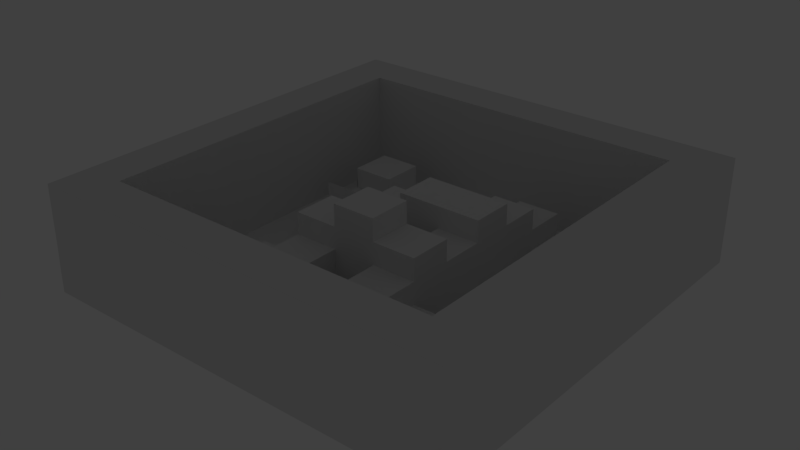 # Source: level_three.blend  (saved by Blender 2.67.0; exported with 4.5.12 LTS)
import bpy
from mathutils import Matrix  # noqa: F401  (used for matrix-valued properties, if any)

bpy.ops.wm.read_factory_settings(use_empty=True)
scene = bpy.context.scene
scene.name = 'Scene'

# ---- collections
col_collection_1 = bpy.data.collections.new('Collection 1'); scene.collection.children.link(col_collection_1)

# ---- world
world_world = bpy.data.worlds.new('World'); scene.world = world_world
world_world.color = (0.05088, 0.05088, 0.05088)
world_world.use_sun_shadow = False
world_world.sun_shadow_jitter_overblur = 0.0
world_world.cycles.sampling_method = 'MANUAL'
world_world.cycles.sample_map_resolution = 256

# ---- lights
light_lamp = bpy.data.lights.new('Lamp', 'POINT')
light_lamp.transmission_factor = 0.0
light_lamp.cutoff_distance = 30.0
light_lamp.energy = 100.0
light_lamp.shadow_buffer_clip_start = 1.001
light_lamp.shadow_soft_size = 0.1
light_lamp.shadow_maximum_resolution = 0.006
light_lamp.use_absolute_resolution = True
light_lamp.cycles.use_multiple_importance_sampling = False

# ---- meshes
me_plane = bpy.data.meshes.new('Plane')
me_plane.from_pydata([(1.0, -1.0, 0.0), (-1.0, -1.0, 0.0), (1.0, 1.0, 0.0), (-1.0, 1.0, 0.0), (0.8, -1.0, 0.0), (0.6, -1.0, 0.0), (0.4, -1.0, 0.0), (0.2, -1.0, 0.0), (0.0, -1.0, 0.0), (-0.2, -1.0, 0.0), (-0.4, -1.0, 0.0), (-0.6, -1.0, 0.0), (-0.8, -1.0, 0.0), (0.8, 1.0, 0.0), (0.6, 1.0, 0.0), (0.4, 1.0, 0.0), (0.2, 1.0, 0.0), (0.0, 1.0, 0.0), (-0.2, 1.0, 0.0), (-0.4, 1.0, 0.0), (-0.6, 1.0, 0.0), (-0.8, 1.0, 0.0), (1.0, -0.8, 0.0), (1.0, -0.6, 0.0), (1.0, -0.4, 0.0), (1.0, -0.2, 0.0), (1.0, 0.0, 0.0), (1.0, 0.2, 0.0), (1.0, 0.4, 0.0), (1.0, 0.6, 0.0), (1.0, 0.8, 0.0), (-1.0, 0.8, 0.0), (-1.0, 0.6, 0.0), (-1.0, 0.4, 0.0), (-1.0, 0.2, 0.0), (-1.0, 0.0, 0.0), (-1.0, -0.2, 0.0), (-1.0, -0.4, 0.0), (-1.0, -0.6, 0.0), (-1.0, -0.8, 0.0), (-0.8, -0.8, 0.0), (-0.8, -0.6, 0.0), (-0.8, -0.4, 0.0), (-0.8, -0.2, 0.0), (-0.8, 0.0, 0.0), (-0.8, 0.2, 0.0), (-0.8, 0.4, 0.0), (-0.8, 0.6, 0.0), (-0.8, 0.8, 0.0), (-0.6, -0.8, 0.0), (-0.6, -0.6, 0.0), (-0.6, -0.4, 0.0), (-0.6, -0.2, 0.0), (-0.6, 0.0, 0.0), (-0.6, 0.2, 0.0), (-0.6, 0.4, 0.0), (-0.6, 0.6, 0.0), (-0.6, 0.8, 0.0), (-0.4, -0.8, 0.0), (-0.4, -0.6, 0.0), (-0.4, -0.4, 0.0), (-0.4, -0.2, 0.0), (-0.4, 0.0, 0.0), (-0.4, 0.2, 0.0), (-0.4, 0.4, 0.0), (-0.4, 0.6, 0.0), (-0.4, 0.8, 0.0), (-0.2, -0.8, 0.0), (-0.2, -0.6, 0.0), (-0.2, -0.4, 0.0), (-0.2, -0.2, 0.0), (-0.2, 0.0, 0.0), (-0.2, 0.2, 0.0), (-0.2, 0.4, 0.0), (-0.2, 0.6, 0.0), (-0.2, 0.8, 0.0), (0.0, -0.8, 0.0), (0.0, -0.6, 0.0), (0.0, -0.4, 0.0), (0.0, -0.2, 0.0), (0.0, 0.0, 0.0), (0.0, 0.2, 0.0), (0.0, 0.4, 0.0), (0.0, 0.6, 0.0), (0.0, 0.8, 0.0), (0.2, -0.8, 0.0), (0.2, -0.6, 0.0), (0.2, -0.4, 0.0), (0.2, -0.2, 0.0), (0.2, 0.0, 0.0), (0.2, 0.2, 0.0), (0.2, 0.4, 0.0), (0.2, 0.6, 0.0), (0.2, 0.8, 0.0), (0.4, -0.8, 0.0), (0.4, -0.6, 0.0), (0.4, -0.4, 0.0), (0.4, -0.2, 0.0), (0.4, 0.0, 0.0), (0.4, 0.2, 0.0), (0.4, 0.4, 0.0), (0.4, 0.6, 0.0), (0.4, 0.8, 0.0), (0.6, -0.8, 0.0), (0.6, -0.6, 0.0), (0.6, -0.4, 0.0), (0.6, -0.2, 0.0), (0.6, 0.0, 0.0), (0.6, 0.2, 0.0), (0.6, 0.4, 0.0), (0.6, 0.6, 0.0), (0.6, 0.8, 0.0), (0.8, -0.8, 0.0), (0.8, -0.6, 0.0), (0.8, -0.4, 0.0), (0.8, -0.2, 0.0), (0.8, 0.0, 0.0), (0.8, 0.2, 0.0), (0.8, 0.4, 0.0), (0.8, 0.6, 0.0), (0.8, 0.8, 0.0), (1.0, -1.0, 0.1), (-1.0, -1.0, 0.1), (1.0, 1.0, 0.1), (-1.0, 1.0, 0.1), (0.8, -1.0, 0.1), (0.6, -1.0, 0.1), (0.4, -1.0, 0.1), (0.2, -1.0, 0.1), (0.0, -1.0, 0.1), (-0.2, -1.0, 0.1), (-0.4, -1.0, 0.1), (-0.6, -1.0, 0.1), (-0.8, -1.0, 0.1), (0.8, 1.0, 0.1), (0.6, 1.0, 0.1), (0.4, 1.0, 0.1), (0.2, 1.0, 0.1), (0.0, 1.0, 0.1), (-0.2, 1.0, 0.1), (-0.4, 1.0, 0.1), (-0.6, 1.0, 0.1), (-0.8, 1.0, 0.1), (1.0, -0.8, 0.1), (1.0, -0.6, 0.1), (1.0, -0.4, 0.1), (1.0, -0.2, 0.1), (1.0, 0.0, 0.1), (1.0, 0.2, 0.1), (1.0, 0.4, 0.1), (1.0, 0.6, 0.1), (1.0, 0.8, 0.1), (-1.0, 0.8, 0.1), (-1.0, 0.6, 0.1), (-1.0, 0.4, 0.1), (-1.0, 0.2, 0.1), (-1.0, 0.0, 0.1), (-1.0, -0.2, 0.1), (-1.0, -0.4, 0.1), (-1.0, -0.6, 0.1), (-1.0, -0.8, 0.1), (-0.8, -0.8, 0.1), (-0.8, -0.6, 0.1), (-0.8, -0.4, 0.1), (-0.8, -0.2, 0.1), (-0.8, 0.0, 0.1), (-0.8, 0.2, 0.1), (-0.8, 0.4, 0.1), (-0.8, 0.6, 0.1), (-0.8, 0.8, 0.1), (-0.6, -0.8, 0.1), (-0.6, -0.6, 0.1), (-0.6, -0.4, 0.1), (-0.6, 0.0, 0.1), (-0.6, 0.2, 0.1), (-0.6, 0.4, 0.1), (-0.6, 0.6, 0.1), (-0.6, 0.8, 0.1), (-0.4, -0.8, 0.1), (-0.4, -0.6, 0.1), (-0.4, -0.4, 0.1), (-0.4, 0.0, 0.1), (-0.4, 0.2, 0.1), (-0.4, 0.4, 0.1), (-0.4, 0.6, 0.1), (-0.4, 0.8, 0.1), (-0.2, -0.8, 0.1), (-0.2, -0.6, 0.1), (-0.2, -0.4, 0.1), (-0.2, -0.2, 0.1), (-0.2, 0.0, 0.1), (-0.2, 0.2, 0.1), (-0.2, 0.4, 0.1), (-0.2, 0.6, 0.1), (-0.2, 0.8, 0.1), (0.0, -0.8, 0.1), (0.0, -0.6, 0.1), (0.0, -0.4, 0.1), (0.0, -0.2, 0.1), (0.0, 0.0, 0.1), (0.0, 0.2, 0.1), (0.0, 0.8, 0.1), (0.2, -0.8, 0.1), (0.2, -0.6, 0.1), (0.2, -0.4, 0.1), (0.2, -0.2, 0.1), (0.2, 0.0, 0.1), (0.2, 0.2, 0.1), (0.2, 0.4, 0.1), (0.2, 0.6, 0.1), (0.2, 0.8, 0.1), (0.4, -0.8, 0.1), (0.4, -0.6, 0.1), (0.4, -0.4, 0.1), (0.4, -0.2, 0.1), (0.4, 0.0, 0.1), (0.4, 0.2, 0.1), (0.4, 0.4, 0.1), (0.4, 0.6, 0.1), (0.4, 0.8, 0.1), (0.6, -0.8, 0.1), (0.6, -0.6, 0.1), (0.6, -0.4, 0.1), (0.6, 0.4, 0.1), (0.6, 0.6, 0.1), (0.6, 0.8, 0.1), (0.8, -0.8, 0.1), (0.8, -0.6, 0.1), (0.8, -0.4, 0.1), (0.8, -0.2, 0.1), (0.8, 0.0, 0.1), (0.8, 0.2, 0.1), (0.8, 0.4, 0.1), (0.8, 0.6, 0.1), (0.8, 0.8, 0.1), (-0.6, 0.2019, 0.09998), (-0.6, 0.4019, 0.09998), (-0.4, 0.2019, 0.09998), (-0.4, 0.4019, 0.09998), (-0.2, 0.2019, 0.09998), (1.0, -0.9981, 0.2), (-1.0, -0.9981, 0.2), (1.0, 1.002, 0.2), (-1.0, 1.002, 0.2), (0.8, -0.9981, 0.2), (0.6, -0.9981, 0.2), (0.4, -0.9981, 0.2), (0.2, -0.9981, 0.2), (0.0, -0.9981, 0.2), (-0.2, -0.9981, 0.2), (-0.4, -0.9981, 0.2), (-0.6, -0.9981, 0.2), (-0.8, -0.9981, 0.2), (0.8, 1.002, 0.2), (0.6, 1.002, 0.2), (0.4, 1.002, 0.2), (0.2, 1.002, 0.2), (0.0, 1.002, 0.2), (-0.2, 1.002, 0.2), (-0.4, 1.002, 0.2), (-0.6, 1.002, 0.2), (-0.8, 1.002, 0.2), (1.0, -0.7981, 0.2), (1.0, -0.5981, 0.2), (1.0, -0.3981, 0.2), (1.0, -0.1981, 0.2), (1.0, 0.001923, 0.2), (1.0, 0.2019, 0.2), (1.0, 0.4019, 0.2), (1.0, 0.6019, 0.2), (1.0, 0.8019, 0.2), (-1.0, 0.8019, 0.2), (-1.0, 0.6019, 0.2), (-1.0, 0.4019, 0.2), (-1.0, 0.2019, 0.2), (-1.0, 0.001923, 0.2), (-1.0, -0.1981, 0.2), (-1.0, -0.3981, 0.2), (-1.0, -0.5981, 0.2), (-1.0, -0.7981, 0.2), (-0.8, -0.7981, 0.2), (-0.8, -0.5981, 0.2), (-0.8, -0.3981, 0.2), (-0.8, -0.1981, 0.2), (-0.8, 0.001923, 0.2), (-0.8, 0.2019, 0.2), (-0.8, 0.4019, 0.2), (-0.8, 0.6019, 0.2), (-0.8, 0.8019, 0.2), (-0.6, -0.7981, 0.2), (-0.6, 0.2019, 0.2), (-0.6, 0.4019, 0.2), (-0.6, 0.6019, 0.2), (-0.6, 0.8019, 0.2), (-0.4, -0.7981, 0.2), (-0.4, -0.5981, 0.2), (-0.4, -0.3981, 0.2), (-0.4, 0.001923, 0.2), (-0.4, 0.2019, 0.2), (-0.4, 0.4019, 0.2), (-0.4, 0.6019, 0.2), (-0.4, 0.8019, 0.2), (-0.2, -0.7981, 0.2), (-0.2, -0.5981, 0.2), (-0.2, -0.3981, 0.2), (-0.2, -0.1981, 0.2), (-0.2, 0.001923, 0.2), (-0.2, 0.2019, 0.2), (-0.2, 0.8019, 0.2), (0.0, -0.7981, 0.2), (0.0, -0.5981, 0.2), (0.0, -0.3981, 0.2), (0.0, -0.1981, 0.2), (0.0, 0.001923, 0.2), (0.0, 0.2019, 0.2), (0.0, 0.8019, 0.2), (0.2, -0.7981, 0.2), (0.2, -0.5981, 0.2), (0.2, -0.3981, 0.2), (0.2, -0.1981, 0.2), (0.2, 0.001923, 0.2), (0.2, 0.2019, 0.2), (0.2, 0.4019, 0.2), (0.2, 0.6019, 0.2), (0.2, 0.8019, 0.2), (0.4, -0.7981, 0.2), (0.4, -0.5981, 0.2), (0.4, -0.3981, 0.2), (0.4, -0.1981, 0.2), (0.4, 0.001923, 0.2), (0.4, 0.2019, 0.2), (0.4, 0.4019, 0.2), (0.4, 0.6019, 0.2), (0.4, 0.8019, 0.2), (0.6, -0.7981, 0.2), (0.6, -0.5981, 0.2), (0.6, -0.3981, 0.2), (0.6, 0.8019, 0.2), (0.8, -0.7981, 0.2), (0.8, -0.5981, 0.2), (0.8, -0.3981, 0.2), (0.8, -0.1981, 0.2), (0.8, 0.001923, 0.2), (0.8, 0.2019, 0.2), (0.8, 0.4019, 0.2), (0.8, 0.6019, 0.2), (0.8, 0.8019, 0.2), (1.0, -0.9981, 0.3), (-1.0, -0.9981, 0.3), (1.0, 1.002, 0.3), (-1.0, 1.002, 0.3), (0.8, -0.9981, 0.3), (0.6, -0.9981, 0.3), (0.4, -0.9981, 0.3), (0.2, -0.9981, 0.3), (0.0, -0.9981, 0.3), (-0.2, -0.9981, 0.3), (-0.4, -0.9981, 0.3), (-0.6, -0.9981, 0.3), (-0.8, -0.9981, 0.3), (0.8, 1.002, 0.3), (0.6, 1.002, 0.3), (0.4, 1.002, 0.3), (0.2, 1.002, 0.3), (0.0, 1.002, 0.3), (-0.2, 1.002, 0.3), (-0.4, 1.002, 0.3), (-0.6, 1.002, 0.3), (-0.8, 1.002, 0.3), (1.0, -0.7981, 0.3), (1.0, -0.5981, 0.3), (1.0, -0.3981, 0.3), (1.0, -0.1981, 0.3), (1.0, 0.001923, 0.3), (1.0, 0.2019, 0.3), (1.0, 0.4019, 0.3), (1.0, 0.6019, 0.3), (1.0, 0.8019, 0.3), (-1.0, 0.8019, 0.3), (-1.0, 0.6019, 0.3), (-1.0, 0.4019, 0.3), (-1.0, 0.2019, 0.3), (-1.0, 0.001923, 0.3), (-1.0, -0.1981, 0.3), (-1.0, -0.3981, 0.3), (-1.0, -0.5981, 0.3), (-1.0, -0.7981, 0.3), (-0.8, -0.7981, 0.3), (-0.8, -0.5981, 0.3), (-0.8, -0.3981, 0.3), (-0.8, -0.1981, 0.3), (-0.8, 0.001923, 0.3), (-0.8, 0.2019, 0.3), (-0.8, 0.4019, 0.3), (-0.8, 0.6019, 0.3), (-0.8, 0.8019, 0.3), (-0.6, -0.7981, 0.3), (-0.6, 0.8019, 0.3), (-0.4, -0.7981, 0.3), (-0.4, 0.8019, 0.3), (-0.2, -0.7981, 0.3), (-0.2, -0.5981, 0.3), (-0.2, -0.3981, 0.3), (-0.2, -0.1981, 0.3), (-0.2, 0.001923, 0.3), (-0.2, 0.2019, 0.3), (-0.2, 0.8019, 0.3), (0.0, -0.7981, 0.3), (0.0, -0.5981, 0.3), (0.0, -0.3981, 0.3), (0.0, -0.1981, 0.3), (0.0, 0.001923, 0.3), (0.0, 0.2019, 0.3), (0.0, 0.8019, 0.3), (0.2, -0.7981, 0.3), (0.2, -0.5981, 0.3), (0.2, -0.3981, 0.3), (0.2, -0.1981, 0.3), (0.2, 0.001923, 0.3), (0.2, 0.2019, 0.3), (0.2, 0.4019, 0.3), (0.2, 0.8019, 0.3), (0.4, -0.7981, 0.3), (0.4, -0.5981, 0.3), (0.4, -0.3981, 0.3), (0.4, -0.1981, 0.3), (0.4, 0.001923, 0.3), (0.4, 0.2019, 0.3), (0.4, 0.4019, 0.3), (0.4, 0.8019, 0.3), (0.6, -0.7981, 0.3), (0.6, 0.8019, 0.3), (0.8, -0.7981, 0.3), (0.8, -0.5981, 0.3), (0.8, -0.3981, 0.3), (0.8, -0.1981, 0.3), (0.8, 0.001923, 0.3), (0.8, 0.2019, 0.3), (0.8, 0.4019, 0.3), (0.8, 0.6019, 0.3), (0.8, 0.8019, 0.3), (1.0, -0.9981, 0.4), (-1.0, -0.9981, 0.4), (1.0, 1.002, 0.4), (-1.0, 1.002, 0.4), (0.8, -0.9981, 0.4), (0.6, -0.9981, 0.4), (0.4, -0.9981, 0.4), (0.2, -0.9981, 0.4), (0.0, -0.9981, 0.4), (-0.2, -0.9981, 0.4), (-0.4, -0.9981, 0.4), (-0.6, -0.9981, 0.4), (-0.8, -0.9981, 0.4), (0.8, 1.002, 0.4), (0.6, 1.002, 0.4), (0.4, 1.002, 0.4), (0.2, 1.002, 0.4), (0.0, 1.002, 0.4), (-0.2, 1.002, 0.4), (-0.4, 1.002, 0.4), (-0.6, 1.002, 0.4), (-0.8, 1.002, 0.4), (1.0, -0.7981, 0.4), (1.0, -0.5981, 0.4), (1.0, -0.3981, 0.4), (1.0, -0.1981, 0.4), (1.0, 0.001923, 0.4), (1.0, 0.2019, 0.4), (1.0, 0.4019, 0.4), (1.0, 0.6019, 0.4), (1.0, 0.8019, 0.4), (-1.0, 0.8019, 0.4), (-1.0, 0.6019, 0.4), (-1.0, 0.4019, 0.4), (-1.0, 0.2019, 0.4), (-1.0, 0.001923, 0.4), (-1.0, -0.1981, 0.4), (-1.0, -0.3981, 0.4), (-1.0, -0.5981, 0.4), (-1.0, -0.7981, 0.4), (-0.8, -0.7981, 0.4), (-0.8, -0.5981, 0.4), (-0.8, -0.3981, 0.4), (-0.8, -0.1981, 0.4), (-0.8, 0.001923, 0.4), (-0.8, 0.2019, 0.4), (-0.8, 0.4019, 0.4), (-0.8, 0.6019, 0.4), (-0.8, 0.8019, 0.4), (-0.6, -0.7981, 0.4), (-0.6, 0.8019, 0.4), (-0.4, -0.7981, 0.4), (-0.4, 0.8019, 0.4), (-0.2, -0.7981, 0.4), (-0.2, -0.3981, 0.4), (-0.2, -0.1981, 0.4), (-0.2, 0.8019, 0.4), (0.0, -0.7981, 0.4), (0.0, -0.3981, 0.4), (0.0, -0.1981, 0.4), (0.0, 0.001923, 0.4), (0.0, 0.2019, 0.4), (0.0, 0.8019, 0.4), (0.2, -0.7981, 0.4), (0.2, -0.3981, 0.4), (0.2, -0.1981, 0.4), (0.2, 0.001923, 0.4), (0.2, 0.2019, 0.4), (0.2, 0.8019, 0.4), (0.4, -0.7981, 0.4), (0.4, -0.3981, 0.4), (0.4, -0.1981, 0.4), (0.4, 0.001923, 0.4), (0.4, 0.2019, 0.4), (0.4, 0.8019, 0.4), (0.6, -0.7981, 0.4), (0.6, 0.8019, 0.4), (0.8, -0.7981, 0.4), (0.8, -0.5981, 0.4), (0.8, -0.3981, 0.4), (0.8, -0.1981, 0.4), (0.8, 0.001923, 0.4), (0.8, 0.2019, 0.4), (0.8, 0.4019, 0.4), (0.8, 0.6019, 0.4), (0.8, 0.8019, 0.4), (1.0, -0.9981, 0.5), (-1.0, -0.9981, 0.5), (1.0, 1.002, 0.5), (-1.0, 1.002, 0.5), (0.8, -0.9981, 0.5), (0.6, -0.9981, 0.5), (0.4, -0.9981, 0.5), (0.2, -0.9981, 0.5), (0.0, -0.9981, 0.5), (-0.2, -0.9981, 0.5), (-0.4, -0.9981, 0.5), (-0.6, -0.9981, 0.5), (-0.8, -0.9981, 0.5), (0.8, 1.002, 0.5), (0.6, 1.002, 0.5), (0.4, 1.002, 0.5), (0.2, 1.002, 0.5), (0.0, 1.002, 0.5), (-0.2, 1.002, 0.5), (-0.4, 1.002, 0.5), (-0.6, 1.002, 0.5), (-0.8, 1.002, 0.5), (1.0, -0.7981, 0.5), (1.0, -0.5981, 0.5), (1.0, -0.3981, 0.5), (1.0, -0.1981, 0.5), (1.0, 0.001923, 0.5), (1.0, 0.2019, 0.5), (1.0, 0.4019, 0.5), (1.0, 0.6019, 0.5), (1.0, 0.8019, 0.5), (-1.0, 0.8019, 0.5), (-1.0, 0.6019, 0.5), (-1.0, 0.4019, 0.5), (-1.0, 0.2019, 0.5), (-1.0, 0.001923, 0.5), (-1.0, -0.1981, 0.5), (-1.0, -0.3981, 0.5), (-1.0, -0.5981, 0.5), (-1.0, -0.7981, 0.5), (-0.8, -0.7981, 0.5), (-0.8, -0.5981, 0.5), (-0.8, -0.3981, 0.5), (-0.8, -0.1981, 0.5), (-0.8, 0.001923, 0.5), (-0.8, 0.2019, 0.5), (-0.8, 0.4019, 0.5), (-0.8, 0.6019, 0.5), (-0.8, 0.8019, 0.5), (-0.6, -0.7981, 0.5), (-0.6, 0.8019, 0.5), (-0.4, -0.7981, 0.5), (-0.4, 0.8019, 0.5), (-0.2, -0.7981, 0.5), (-0.2, 0.8019, 0.5), (0.0, -0.7981, 0.5), (0.0, -0.3981, 0.5), (0.0, -0.1981, 0.5), (0.0, 0.8019, 0.5), (0.2, -0.7981, 0.5), (0.2, -0.3981, 0.5), (0.2, -0.1981, 0.5), (0.2, 0.8019, 0.5), (0.4, -0.7981, 0.5), (0.4, 0.8019, 0.5), (0.6, -0.7981, 0.5), (0.6, 0.8019, 0.5), (0.8, -0.7981, 0.5), (0.8, -0.5981, 0.5), (0.8, -0.3981, 0.5), (0.8, -0.1981, 0.5), (0.8, 0.001923, 0.5), (0.8, 0.2019, 0.5), (0.8, 0.4019, 0.5), (0.8, 0.6019, 0.5), (0.8, 0.8019, 0.5)], [], [(17, 18, 139, 138), (115, 114, 228, 229), (86, 95, 212, 203), (33, 34, 155, 154), (89, 88, 205, 206), (102, 111, 225, 219), (57, 66, 185, 177), (5, 4, 125, 126), (20, 21, 142, 141), (118, 117, 231, 232), (36, 37, 158, 157), (92, 91, 208, 209), (114, 105, 222, 228), (51, 50, 171, 172), (69, 60, 180, 188), (8, 7, 128, 129), (85, 76, 195, 202), (23, 24, 145, 144), (101, 92, 209, 218), (54, 53, 173, 174), (40, 49, 50, 41), (41, 50, 51, 42), (42, 51, 52, 43), (43, 52, 53, 44), (44, 53, 54, 45), (45, 54, 55, 46), (46, 55, 56, 47), (47, 56, 57, 48), (187, 196, 310, 303), (49, 58, 59, 50), (11, 10, 131, 132), (51, 60, 61, 52), (52, 61, 62, 53), (88, 79, 198, 205), (215, 216, 330, 329), (26, 27, 148, 147), (56, 65, 66, 57), (95, 104, 221, 212), (58, 67, 68, 59), (41, 42, 163, 162), (60, 69, 70, 61), (61, 70, 71, 62), (50, 59, 179, 171), (63, 72, 73, 64), (96, 97, 214, 213), (65, 74, 75, 66), (111, 120, 234, 225), (67, 76, 77, 68), (66, 75, 194, 185), (13, 14, 135, 134), (70, 79, 80, 71), (29, 30, 151, 150), (72, 81, 82, 73), (73, 82, 83, 74), (74, 83, 84, 75), (44, 45, 166, 165), (76, 85, 86, 77), (77, 86, 87, 78), (53, 62, 181, 173), (79, 88, 89, 80), (21, 3, 124, 142), (81, 90, 91, 82), (82, 91, 92, 83), (83, 92, 93, 84), (99, 100, 217, 216), (85, 94, 95, 86), (16, 17, 138, 137), (73, 74, 193, 192), (94, 85, 202, 211), (32, 33, 154, 153), (49, 40, 161, 170), (110, 101, 218, 224), (92, 101, 102, 93), (47, 48, 169, 168), (94, 103, 104, 95), (65, 56, 176, 184), (96, 105, 106, 97), (97, 106, 107, 98), (98, 107, 108, 99), (99, 108, 109, 100), (4, 0, 121, 125), (101, 110, 111, 102), (81, 72, 191, 200), (103, 112, 113, 104), (19, 20, 141, 140), (105, 114, 115, 106), (106, 115, 116, 107), (107, 116, 117, 108), (108, 117, 118, 109), (109, 118, 119, 110), (110, 119, 120, 111), (117, 116, 230, 231), (35, 36, 157, 156), (91, 90, 207, 208), (104, 113, 227, 221), (59, 68, 187, 179), (7, 6, 127, 128), (75, 84, 201, 194), (22, 23, 144, 143), (120, 119, 233, 234), (159, 160, 279, 278), (234, 233, 345, 346), (131, 130, 249, 250), (174, 182, 298, 290), (146, 147, 266, 265), (190, 199, 313, 306), (161, 162, 281, 280), (218, 209, 323, 332), (182, 181, 297, 298), (123, 134, 253, 242), (177, 185, 301, 293), (149, 150, 269, 268), (202, 195, 309, 316), (164, 165, 284, 283), (212, 221, 335, 326), (122, 133, 252, 241), (136, 137, 256, 255), (188, 180, 296, 304), (208, 207, 321, 322), (152, 153, 272, 271), (199, 206, 320, 313), (171, 179, 180, 172), (173, 181, 182, 174), (227, 226, 338, 339), (72, 63, 237, 239), (167, 168, 287, 286), (160, 122, 241, 279), (183, 192, 193, 184), (191, 72, 239, 307), (139, 140, 259, 258), (155, 156, 275, 274), (211, 202, 316, 325), (230, 229, 341, 342), (127, 126, 245, 246), (178, 170, 289, 294), (121, 143, 262, 240), (195, 186, 302, 309), (214, 215, 329, 328), (158, 159, 278, 277), (233, 232, 344, 345), (176, 175, 291, 292), (130, 129, 248, 249), (145, 146, 265, 264), (198, 189, 305, 312), (217, 223, 224, 218), (217, 218, 332, 331), (221, 227, 228, 222), (180, 179, 295, 296), (133, 132, 251, 252), (184, 176, 292, 300), (204, 203, 317, 318), (148, 149, 268, 267), (194, 201, 315, 308), (221, 222, 336, 335), (163, 164, 283, 282), (220, 211, 325, 334), (79, 70, 189, 198), (30, 2, 123, 151), (135, 136, 255, 254), (45, 46, 167, 166), (3, 31, 152, 124), (14, 15, 136, 135), (76, 67, 186, 195), (97, 98, 215, 214), (60, 51, 172, 180), (42, 43, 164, 163), (105, 96, 213, 222), (27, 28, 149, 148), (80, 89, 206, 199), (109, 110, 224, 223), (12, 11, 132, 133), (64, 73, 192, 183), (48, 57, 177, 169), (93, 102, 219, 210), (24, 25, 146, 145), (9, 8, 129, 130), (37, 38, 159, 158), (77, 78, 197, 196), (119, 118, 232, 233), (0, 22, 143, 121), (6, 5, 126, 127), (67, 58, 178, 186), (112, 103, 220, 226), (34, 35, 156, 155), (116, 115, 229, 230), (18, 19, 140, 139), (71, 80, 199, 190), (39, 1, 122, 160), (179, 187, 303, 295), (46, 47, 168, 167), (100, 109, 223, 217), (87, 86, 203, 204), (31, 32, 153, 152), (84, 93, 210, 201), (113, 112, 226, 227), (15, 16, 137, 136), (68, 77, 196, 187), (98, 99, 216, 215), (1, 12, 133, 122), (43, 44, 165, 164), (28, 29, 150, 149), (90, 81, 200, 207), (70, 69, 188, 189), (2, 13, 134, 123), (74, 65, 184, 193), (56, 55, 175, 176), (58, 49, 170, 178), (40, 41, 162, 161), (103, 94, 211, 220), (25, 26, 147, 146), (78, 87, 204, 197), (10, 9, 130, 131), (62, 71, 190, 181), (38, 39, 160, 159), (239, 237, 298, 307), (235, 237, 238, 236), (344, 343, 437, 438), (287, 288, 395, 394), (244, 240, 347, 351), (310, 311, 409, 408), (259, 260, 367, 366), (316, 309, 407, 414), (329, 330, 427, 426), (275, 276, 383, 382), (247, 246, 353, 354), (302, 294, 398, 400), (262, 263, 370, 369), (313, 320, 418, 411), (278, 279, 386, 385), (338, 334, 430, 432), (250, 249, 356, 357), (265, 266, 373, 372), (325, 316, 414, 422), (280, 281, 388, 387), (242, 253, 360, 349), (309, 302, 400, 407), (322, 321, 419, 420), (291, 299, 300, 292), (268, 269, 376, 375), (295, 303, 304, 296), (297, 306, 307, 298), (340, 339, 433, 434), (283, 284, 391, 390), (241, 252, 359, 348), (289, 280, 387, 396), (305, 304, 402, 403), (255, 256, 363, 362), (312, 305, 403, 410), (271, 272, 379, 378), (331, 322, 420, 428), (343, 342, 436, 437), (286, 287, 394, 393), (279, 241, 348, 386), (258, 259, 366, 365), (322, 331, 332, 323), (308, 315, 413, 406), (326, 335, 336, 327), (328, 329, 426, 425), (274, 275, 382, 381), (334, 325, 422, 430), (346, 345, 439, 440), (246, 245, 352, 353), (293, 301, 399, 397), (240, 262, 369, 347), (319, 312, 410, 417), (277, 278, 385, 384), (333, 337, 431, 429), (237, 235, 290, 298), (236, 238, 299, 291), (143, 144, 263, 262), (196, 197, 311, 310), (128, 127, 246, 247), (231, 230, 342, 343), (203, 212, 326, 317), (156, 157, 276, 275), (140, 141, 260, 259), (170, 161, 280, 289), (125, 121, 240, 244), (219, 225, 337, 333), (168, 169, 288, 287), (228, 227, 339, 340), (55, 54, 235, 236), (207, 200, 314, 321), (153, 154, 273, 272), (209, 208, 322, 323), (181, 190, 306, 297), (137, 138, 257, 256), (64, 183, 299, 238), (142, 124, 243, 261), (222, 213, 327, 336), (165, 166, 285, 284), (197, 204, 318, 311), (150, 151, 270, 269), (54, 174, 290, 235), (206, 205, 319, 320), (175, 55, 236, 291), (186, 178, 294, 302), (134, 135, 254, 253), (183, 184, 300, 299), (63, 64, 238, 237), (210, 219, 333, 324), (162, 163, 282, 281), (200, 191, 307, 314), (147, 148, 267, 266), (132, 131, 250, 251), (216, 217, 331, 330), (144, 145, 264, 263), (129, 128, 247, 248), (225, 234, 346, 337), (232, 231, 343, 344), (157, 158, 277, 276), (213, 214, 328, 327), (185, 194, 308, 301), (141, 142, 261, 260), (169, 177, 293, 288), (126, 125, 244, 245), (226, 220, 334, 338), (229, 228, 340, 341), (201, 210, 324, 315), (154, 155, 274, 273), (138, 139, 258, 257), (189, 188, 304, 305), (151, 123, 242, 270), (166, 167, 286, 285), (205, 198, 312, 319), (124, 152, 271, 243), (358, 357, 451, 452), (413, 421, 509, 503), (373, 374, 468, 467), (439, 438, 524, 525), (388, 389, 483, 482), (399, 406, 497, 493), (360, 361, 455, 454), (416, 424, 511, 505), (376, 377, 471, 470), (391, 392, 486, 485), (368, 350, 444, 462), (402, 409, 499, 495), (363, 364, 458, 457), (427, 419, 508, 514), (379, 380, 474, 473), (394, 395, 489, 488), (351, 347, 441, 445), (366, 367, 461, 460), (430, 422, 510, 516), (382, 383, 477, 476), (354, 353, 447, 448), (409, 416, 505, 499), (369, 370, 464, 463), (401, 408, 409, 402), (431, 440, 526, 517), (404, 411, 412, 405), (435, 434, 520, 521), (385, 386, 480, 479), (395, 397, 491, 489), (357, 356, 450, 451), (415, 423, 424, 416), (419, 412, 502, 508), (417, 425, 426, 418), (372, 373, 467, 466), (419, 427, 428, 420), (438, 437, 523, 524), (387, 388, 482, 481), (400, 398, 492, 494), (349, 360, 454, 443), (424, 425, 512, 511), (375, 376, 470, 469), (390, 391, 485, 484), (348, 359, 453, 442), (362, 363, 457, 456), (418, 426, 513, 507), (378, 379, 473, 472), (272, 273, 380, 379), (326, 327, 424, 423), (306, 313, 411, 404), (256, 257, 364, 363), (307, 306, 404, 405), (288, 293, 397, 395), (261, 243, 350, 368), (284, 285, 392, 391), (341, 340, 434, 435), (269, 270, 377, 376), (303, 310, 408, 401), (253, 254, 361, 360), (281, 282, 389, 388), (317, 326, 423, 415), (266, 267, 374, 373), (320, 319, 417, 418), (251, 250, 357, 358), (337, 346, 440, 431), (321, 314, 412, 419), (263, 264, 371, 370), (248, 247, 354, 355), (276, 277, 384, 383), (330, 331, 428, 427), (311, 318, 416, 409), (260, 261, 368, 367), (245, 244, 351, 352), (345, 344, 438, 439), (324, 333, 429, 421), (273, 274, 381, 380), (327, 328, 425, 424), (314, 307, 405, 412), (257, 258, 365, 364), (294, 289, 396, 398), (270, 242, 349, 377), (285, 286, 393, 392), (342, 341, 435, 436), (243, 271, 378, 350), (254, 255, 362, 361), (304, 303, 401, 402), (282, 283, 390, 389), (339, 338, 432, 433), (267, 268, 375, 374), (301, 308, 406, 399), (252, 251, 358, 359), (315, 324, 421, 413), (264, 265, 372, 371), (318, 317, 415, 416), (249, 248, 355, 356), (459, 460, 546, 545), (526, 525, 601, 602), (475, 476, 562, 561), (498, 494, 580, 582), (447, 446, 532, 533), (516, 510, 590, 592), (441, 463, 549, 527), (478, 479, 565, 564), (497, 503, 585, 581), (450, 449, 535, 536), (517, 526, 602, 593), (465, 466, 552, 551), (506, 500, 584, 588), (453, 452, 538, 539), (519, 518, 594, 595), (468, 469, 555, 554), (483, 484, 570, 569), (503, 509, 589, 585), (455, 456, 542, 541), (522, 521, 597, 598), (444, 472, 558, 530), (492, 490, 576, 578), (486, 487, 573, 572), (495, 499, 500, 496), (471, 443, 529, 557), (505, 506, 588, 587), (501, 507, 508, 502), (458, 459, 545, 544), (505, 511, 512, 506), (507, 513, 514, 508), (525, 524, 600, 601), (474, 475, 561, 560), (493, 497, 581, 579), (446, 445, 531, 532), (509, 515, 591, 589), (461, 462, 548, 547), (477, 478, 564, 563), (449, 448, 534, 535), (518, 516, 592, 594), (464, 465, 551, 550), (499, 505, 587, 583), (398, 396, 490, 492), (436, 435, 521, 522), (370, 371, 465, 464), (417, 410, 500, 506), (355, 354, 448, 449), (383, 384, 478, 477), (433, 432, 518, 519), (429, 431, 517, 515), (367, 368, 462, 461), (406, 413, 503, 497), (352, 351, 445, 446), (380, 381, 475, 474), (364, 365, 459, 458), (412, 411, 501, 502), (410, 403, 496, 500), (377, 349, 443, 471), (392, 393, 487, 486), (350, 378, 472, 444), (426, 427, 514, 513), (425, 417, 506, 512), (361, 362, 456, 455), (407, 400, 494, 498), (389, 390, 484, 483), (440, 439, 525, 526), (374, 375, 469, 468), (422, 414, 504, 510), (359, 358, 452, 453), (403, 402, 495, 496), (397, 399, 493, 491), (437, 436, 522, 523), (371, 372, 466, 465), (411, 418, 507, 501), (356, 355, 449, 450), (396, 387, 481, 490), (384, 385, 479, 478), (434, 433, 519, 520), (432, 430, 516, 518), (347, 369, 463, 441), (414, 407, 498, 504), (353, 352, 446, 447), (381, 382, 476, 475), (421, 429, 515, 509), (365, 366, 460, 459), (386, 348, 442, 480), (393, 394, 488, 487), (602, 557, 529, 540), (558, 575, 548, 530), (575, 577, 547, 548), (577, 579, 546, 547), (579, 581, 545, 546), (581, 585, 544, 545), (585, 589, 543, 544), (589, 591, 542, 543), (591, 593, 541, 542), (593, 602, 540, 541), (528, 539, 567, 566), (566, 567, 568, 565), (565, 568, 569, 564), (564, 569, 570, 563), (563, 570, 571, 562), (562, 571, 572, 561), (561, 572, 573, 560), (560, 573, 574, 559), (559, 574, 575, 558), (539, 538, 576, 567), (538, 537, 578, 576), (537, 536, 580, 578), (536, 535, 582, 580), (535, 534, 586, 582), (583, 587, 588, 584), (534, 533, 590, 586), (533, 532, 592, 590), (532, 531, 594, 592), (531, 527, 549, 594), (594, 549, 550, 595), (595, 550, 551, 596), (596, 551, 552, 597), (597, 552, 553, 598), (598, 553, 554, 599), (599, 554, 555, 600), (600, 555, 556, 601), (601, 556, 557, 602), (480, 442, 528, 566), (487, 488, 574, 573), (491, 493, 579, 577), (472, 473, 559, 558), (523, 522, 598, 599), (456, 457, 543, 542), (510, 504, 586, 590), (442, 453, 539, 528), (484, 485, 571, 570), (490, 481, 567, 576), (469, 470, 556, 555), (520, 519, 595, 596), (443, 454, 540, 529), (481, 482, 568, 567), (466, 467, 553, 552), (451, 450, 536, 537), (504, 498, 582, 586), (479, 480, 566, 565), (463, 464, 550, 549), (515, 517, 593, 591), (448, 447, 533, 534), (476, 477, 563, 562), (460, 461, 547, 546), (445, 441, 527, 531), (488, 489, 575, 574), (494, 492, 578, 580), (473, 474, 560, 559), (524, 523, 599, 600), (457, 458, 544, 543), (462, 444, 530, 548), (485, 486, 572, 571), (489, 491, 577, 575), (470, 471, 557, 556), (521, 520, 596, 597), (454, 455, 541, 540), (500, 499, 583, 584), (482, 483, 569, 568), (467, 468, 554, 553), (452, 451, 537, 538)])
me_plane.use_remesh_preserve_volume = False
me_plane.use_remesh_preserve_attributes = False
me_plane.use_mirror_vertex_groups = False
me_plane.update()

# ---- objects
ob_plane = bpy.data.objects.new('Plane', me_plane)
ob_lamp = bpy.data.objects.new('Lamp', light_lamp)

# ---- transforms, parenting, visibility, modifiers, constraints
ob_plane.location = (-0.7351, -0.4223, 0.5019)
ob_plane.scale = (50.0, 50.0, 50.0)
ob_plane.lineart.crease_threshold = 0.0
ob_lamp.location = (4.076, 1.005, 5.904)
ob_lamp.rotation_euler = (0.6503, 0.05522, 1.866)
ob_lamp.lock_rotations_4d = False
ob_lamp.empty_display_type = 'ARROWS'
ob_lamp.color = (0.0, 0.0, 0.0, 0.0)
ob_lamp.lineart.crease_threshold = 0.0

# ---- collection membership
col_collection_1.objects.link(ob_plane)
col_collection_1.objects.link(ob_lamp)

# ---- scene / render settings (as saved in the file)
scene.frame_start = 1; scene.frame_end = 250; scene.frame_set(1)
scene.render.engine = 'BLENDER_EEVEE_NEXT'
scene.render.image_settings.color_mode = 'RGB'
scene.render.image_settings.compression = 90
scene.render.resolution_percentage = 50
scene.render.dither_intensity = 0.0
scene.cycles.use_denoising = False
scene.cycles.samples = 10
scene.cycles.sampling_pattern = 'TABULATED_SOBOL'
scene.cycles.light_sampling_threshold = 0.0
scene.cycles.use_adaptive_sampling = False
scene.cycles.use_light_tree = False
scene.cycles.blur_glossy = 0.0
scene.cycles.volume_bounces = 1
scene.cycles.pixel_filter_type = 'GAUSSIAN'
scene.cycles.sample_clamp_indirect = 0.0
scene.view_settings.view_transform = 'Standard'
bpy.context.view_layer.update()

# ---- added for rendering (the .blend has no active camera): camera
cam_auto = bpy.data.cameras.new('AutoCamera')
cam_auto.lens = 50.0
cam_auto.sensor_width = 36.0
cam_auto.clip_end = 2333.04
ob_auto_camera = bpy.data.objects.new('AutoCamera', cam_auto)
scene.collection.objects.link(ob_auto_camera)
ob_auto_camera.location = (132.202, -159.899, 119.351)
ob_auto_camera.rotation_euler = (1.09748, -7.21219e-08, 0.694738)
scene.camera = ob_auto_camera
bpy.context.view_layer.update()
